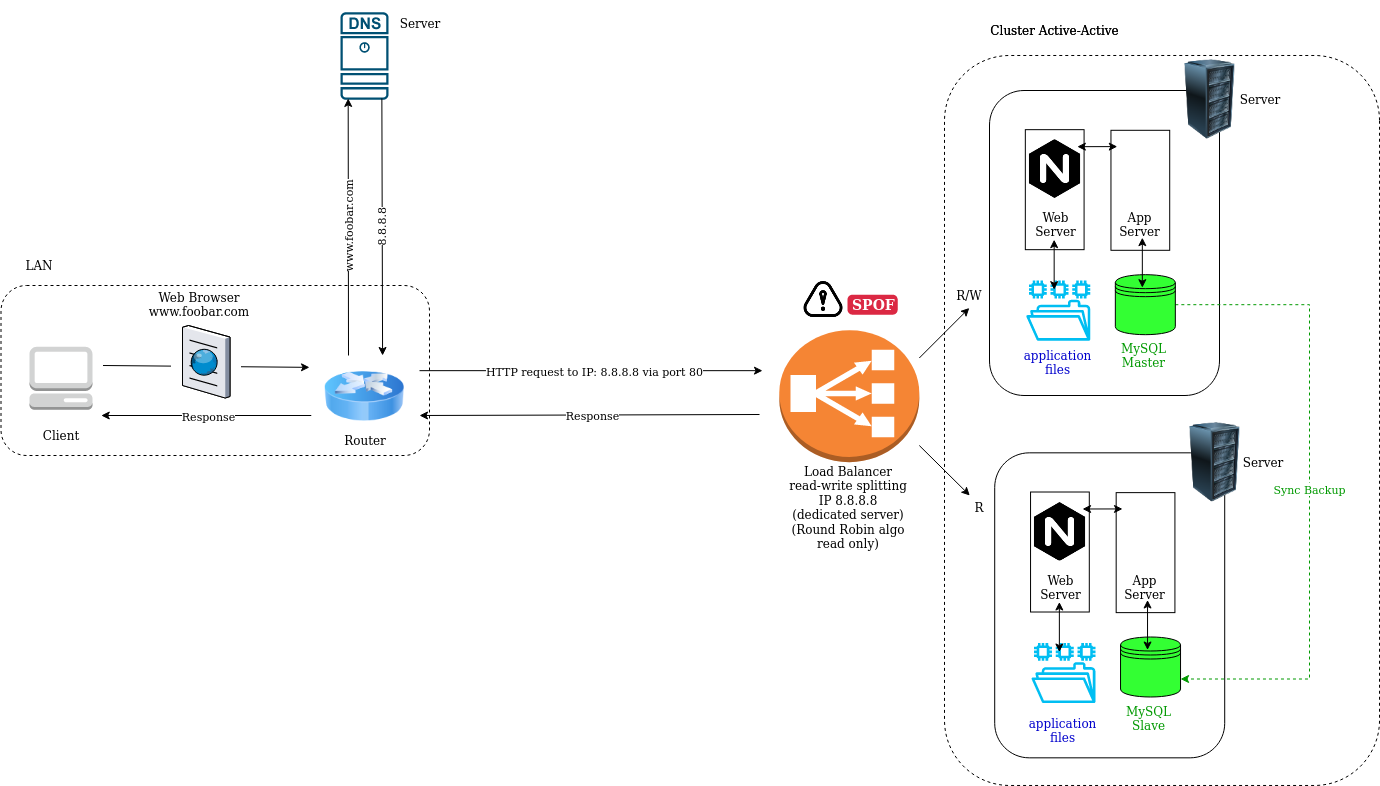

The diagram above was exported from draw.io. Its source (the exported page's mxGraphModel, read from the mxfile embedded in the PNG):
<mxGraphModel dx="2200" dy="1904" grid="1" gridSize="10" guides="1" tooltips="1" connect="1" arrows="1" fold="1" page="1" pageScale="1" pageWidth="850" pageHeight="1100" math="0" shadow="0">
  <root>
    <mxCell id="0" />
    <mxCell id="1" parent="0" />
    <mxCell id="wbCa4uaMXxVADyfzvckB-128" value="Cluster Active-Active" style="text;html=1;strokeColor=none;fillColor=none;align=center;verticalAlign=middle;whiteSpace=wrap;rounded=0;" vertex="1" parent="1">
      <mxGeometry x="411.24" y="-80" width="188.76" height="30" as="geometry" />
    </mxCell>
    <mxCell id="wbCa4uaMXxVADyfzvckB-131" value="" style="rounded=1;whiteSpace=wrap;html=1;dashed=1;fillColor=none;" vertex="1" parent="1">
      <mxGeometry x="-548.5" y="190" width="428.5" height="170" as="geometry" />
    </mxCell>
    <mxCell id="wbCa4uaMXxVADyfzvckB-132" value="" style="rounded=1;whiteSpace=wrap;html=1;rotation=90;" vertex="1" parent="1">
      <mxGeometry x="402.5" y="32.500000000000014" width="305" height="230" as="geometry" />
    </mxCell>
    <mxCell id="wbCa4uaMXxVADyfzvckB-133" value="" style="outlineConnect=0;fontColor=#232F3E;gradientColor=none;strokeColor=none;dashed=0;verticalLabelPosition=bottom;verticalAlign=top;align=center;html=1;fontSize=12;fontStyle=0;aspect=fixed;pointerEvents=1;shape=mxgraph.aws4.file_system;fillColor=#00BEF2;" vertex="1" parent="1">
      <mxGeometry x="476.66" y="185.12" width="64.16" height="60.05" as="geometry" />
    </mxCell>
    <mxCell id="wbCa4uaMXxVADyfzvckB-134" value="" style="endArrow=classic;html=1;fontColor=#33FF33;" edge="1" parent="1">
      <mxGeometry relative="1" as="geometry">
        <mxPoint x="-130" y="275.1700000000001" as="sourcePoint" />
        <mxPoint x="213" y="275.1700000000001" as="targetPoint" />
      </mxGeometry>
    </mxCell>
    <mxCell id="wbCa4uaMXxVADyfzvckB-135" value="HTTP request to IP: 8.8.8.8 via port 80" style="edgeLabel;resizable=0;html=1;align=center;verticalAlign=middle;" connectable="0" vertex="1" parent="wbCa4uaMXxVADyfzvckB-134">
      <mxGeometry relative="1" as="geometry">
        <mxPoint x="2" as="offset" />
      </mxGeometry>
    </mxCell>
    <mxCell id="wbCa4uaMXxVADyfzvckB-136" value="" style="endArrow=classic;html=1;fontColor=#33FF33;" edge="1" parent="1">
      <mxGeometry relative="1" as="geometry">
        <mxPoint x="210" y="319" as="sourcePoint" />
        <mxPoint x="-130" y="320" as="targetPoint" />
      </mxGeometry>
    </mxCell>
    <mxCell id="wbCa4uaMXxVADyfzvckB-137" value="Response" style="edgeLabel;resizable=0;html=1;align=center;verticalAlign=middle;" connectable="0" vertex="1" parent="wbCa4uaMXxVADyfzvckB-136">
      <mxGeometry relative="1" as="geometry">
        <mxPoint x="2" as="offset" />
      </mxGeometry>
    </mxCell>
    <mxCell id="wbCa4uaMXxVADyfzvckB-138" value="" style="rounded=1;whiteSpace=wrap;html=1;rotation=90;" vertex="1" parent="1">
      <mxGeometry x="407.71000000000004" y="394.83000000000004" width="305" height="230" as="geometry" />
    </mxCell>
    <mxCell id="wbCa4uaMXxVADyfzvckB-139" value="" style="outlineConnect=0;fontColor=#232F3E;gradientColor=none;strokeColor=none;dashed=0;verticalLabelPosition=bottom;verticalAlign=top;align=center;html=1;fontSize=12;fontStyle=0;aspect=fixed;pointerEvents=1;shape=mxgraph.aws4.file_system;fillColor=#00BEF2;" vertex="1" parent="1">
      <mxGeometry x="481.87" y="547.45" width="64.16" height="60.05" as="geometry" />
    </mxCell>
    <mxCell id="wbCa4uaMXxVADyfzvckB-140" value="" style="image;html=1;image=img/lib/clip_art/computers/Server_Rack_128x128.png" vertex="1" parent="1">
      <mxGeometry x="625.63" y="326.5" width="80" height="80" as="geometry" />
    </mxCell>
    <mxCell id="wbCa4uaMXxVADyfzvckB-141" value="Server" style="text;html=1;strokeColor=none;fillColor=none;align=center;verticalAlign=middle;whiteSpace=wrap;rounded=0;" vertex="1" parent="1">
      <mxGeometry x="683.39" y="344" width="61.82" height="45" as="geometry" />
    </mxCell>
    <mxCell id="wbCa4uaMXxVADyfzvckB-142" value="" style="rounded=0;whiteSpace=wrap;html=1;rotation=90;" vertex="1" parent="1">
      <mxGeometry x="450.42" y="427.13" width="120" height="58.75" as="geometry" />
    </mxCell>
    <mxCell id="wbCa4uaMXxVADyfzvckB-143" value="&lt;div&gt;Web&lt;/div&gt;&lt;div&gt;Server&lt;br&gt;&lt;/div&gt;" style="text;html=1;strokeColor=none;fillColor=none;align=center;verticalAlign=middle;whiteSpace=wrap;rounded=0;" vertex="1" parent="1">
      <mxGeometry x="481.87" y="476.5" width="59.17" height="30" as="geometry" />
    </mxCell>
    <mxCell id="wbCa4uaMXxVADyfzvckB-144" value="" style="shape=image;html=1;verticalAlign=top;verticalLabelPosition=bottom;labelBackgroundColor=#ffffff;imageAspect=0;aspect=fixed;image=https://cdn4.iconfinder.com/data/icons/logos-brands-5/24/nginx-128.png;" vertex="1" parent="1">
      <mxGeometry x="480.87" y="406.5" width="59" height="59" as="geometry" />
    </mxCell>
    <mxCell id="wbCa4uaMXxVADyfzvckB-145" value="" style="shape=datastore;whiteSpace=wrap;html=1;fontColor=#33FF33;fillColor=#33FF33;" vertex="1" parent="1">
      <mxGeometry x="571.04" y="541.5" width="60" height="60" as="geometry" />
    </mxCell>
    <mxCell id="wbCa4uaMXxVADyfzvckB-146" value="" style="rounded=0;whiteSpace=wrap;html=1;rotation=90;" vertex="1" parent="1">
      <mxGeometry x="536.04" y="427.75" width="120" height="58.75" as="geometry" />
    </mxCell>
    <mxCell id="wbCa4uaMXxVADyfzvckB-147" value="&lt;div&gt;App&lt;br&gt;&lt;/div&gt;&lt;div&gt;Server&lt;br&gt;&lt;/div&gt;" style="text;html=1;strokeColor=none;fillColor=none;align=center;verticalAlign=middle;whiteSpace=wrap;rounded=0;" vertex="1" parent="1">
      <mxGeometry x="566.46" y="476.5" width="59.17" height="30" as="geometry" />
    </mxCell>
    <mxCell id="wbCa4uaMXxVADyfzvckB-148" value="" style="endArrow=classic;startArrow=classic;html=1;fontColor=#33FF33;entryX=0.136;entryY=0.926;entryDx=0;entryDy=0;entryPerimeter=0;" edge="1" parent="1">
      <mxGeometry width="50" height="50" relative="1" as="geometry">
        <mxPoint x="533.04" y="413.5" as="sourcePoint" />
        <mxPoint x="573.0124999999998" y="413.44500000000016" as="targetPoint" />
      </mxGeometry>
    </mxCell>
    <mxCell id="wbCa4uaMXxVADyfzvckB-149" value="" style="endArrow=classic;startArrow=classic;html=1;fontColor=#33FF33;entryX=0.136;entryY=0.926;entryDx=0;entryDy=0;entryPerimeter=0;exitX=0.35;exitY=0.25;exitDx=0;exitDy=0;exitPerimeter=0;" edge="1" parent="1">
      <mxGeometry width="50" height="50" relative="1" as="geometry">
        <mxPoint x="598.04" y="554.5" as="sourcePoint" />
        <mxPoint x="598.0425" y="504.49500000000035" as="targetPoint" />
      </mxGeometry>
    </mxCell>
    <mxCell id="wbCa4uaMXxVADyfzvckB-150" value="" style="endArrow=classic;startArrow=classic;html=1;fontColor=#33FF33;entryX=0.136;entryY=0.926;entryDx=0;entryDy=0;entryPerimeter=0;exitX=0.35;exitY=0.25;exitDx=0;exitDy=0;exitPerimeter=0;" edge="1" parent="1">
      <mxGeometry width="50" height="50" relative="1" as="geometry">
        <mxPoint x="509.8699999999999" y="556.5" as="sourcePoint" />
        <mxPoint x="509.8724999999995" y="506.4949999999999" as="targetPoint" />
      </mxGeometry>
    </mxCell>
    <mxCell id="wbCa4uaMXxVADyfzvckB-151" value="&lt;div&gt;&lt;font color=&quot;#009900&quot;&gt;MySQL&lt;/font&gt;&lt;/div&gt;&lt;div&gt;&lt;font color=&quot;#009900&quot;&gt;Slave&lt;br&gt;&lt;/font&gt;&lt;/div&gt;" style="text;html=1;strokeColor=none;fillColor=none;align=center;verticalAlign=middle;whiteSpace=wrap;rounded=0;" vertex="1" parent="1">
      <mxGeometry x="570.4200000000001" y="607.5" width="59.17" height="30" as="geometry" />
    </mxCell>
    <mxCell id="wbCa4uaMXxVADyfzvckB-152" value="&lt;div&gt;&lt;font color=&quot;#0000CC&quot;&gt;application&lt;/font&gt;&lt;/div&gt;&lt;div&gt;&lt;font color=&quot;#0000CC&quot;&gt;files&lt;br&gt;&lt;/font&gt;&lt;/div&gt;" style="text;html=1;strokeColor=none;fillColor=none;align=center;verticalAlign=middle;whiteSpace=wrap;rounded=0;" vertex="1" parent="1">
      <mxGeometry x="484.36" y="620" width="59.17" height="30" as="geometry" />
    </mxCell>
    <mxCell id="wbCa4uaMXxVADyfzvckB-153" value="&lt;div&gt;Load Balancer&lt;/div&gt;&lt;div&gt;read-write splitting&lt;/div&gt;&lt;div&gt;IP 8.8.8.8&lt;br&gt;&lt;/div&gt;&lt;div&gt;(dedicated server)&lt;/div&gt;&lt;div&gt;(Round Robin algo&lt;/div&gt;&lt;div&gt;read only)&lt;br&gt;&lt;/div&gt;" style="text;html=1;strokeColor=none;fillColor=none;align=center;verticalAlign=middle;whiteSpace=wrap;rounded=0;" vertex="1" parent="1">
      <mxGeometry x="199.09" y="366.63" width="200" height="90" as="geometry" />
    </mxCell>
    <mxCell id="wbCa4uaMXxVADyfzvckB-154" value="" style="outlineConnect=0;dashed=0;verticalLabelPosition=bottom;verticalAlign=top;align=center;html=1;shape=mxgraph.aws3.classic_load_balancer;fillColor=#F58534;gradientColor=none;fontColor=#000000;" vertex="1" parent="1">
      <mxGeometry x="229.8" y="234.63" width="140" height="132" as="geometry" />
    </mxCell>
    <mxCell id="wbCa4uaMXxVADyfzvckB-155" value="" style="image;html=1;image=img/lib/clip_art/computers/Server_Rack_128x128.png" vertex="1" parent="1">
      <mxGeometry x="620.4200000000001" y="-35.83" width="80" height="80" as="geometry" />
    </mxCell>
    <mxCell id="wbCa4uaMXxVADyfzvckB-156" value="" style="rounded=0;whiteSpace=wrap;html=1;rotation=90;" vertex="1" parent="1">
      <mxGeometry x="445.21000000000004" y="64.8" width="120" height="58.75" as="geometry" />
    </mxCell>
    <mxCell id="wbCa4uaMXxVADyfzvckB-157" value="&lt;div&gt;Web&lt;/div&gt;&lt;div&gt;Server&lt;br&gt;&lt;/div&gt;" style="text;html=1;strokeColor=none;fillColor=none;align=center;verticalAlign=middle;whiteSpace=wrap;rounded=0;" vertex="1" parent="1">
      <mxGeometry x="476.6600000000001" y="114.17" width="59.17" height="30" as="geometry" />
    </mxCell>
    <mxCell id="wbCa4uaMXxVADyfzvckB-158" value="" style="shape=image;html=1;verticalAlign=top;verticalLabelPosition=bottom;labelBackgroundColor=#ffffff;imageAspect=0;aspect=fixed;image=https://cdn4.iconfinder.com/data/icons/logos-brands-5/24/nginx-128.png;" vertex="1" parent="1">
      <mxGeometry x="475.6600000000001" y="44.17" width="59" height="59" as="geometry" />
    </mxCell>
    <mxCell id="wbCa4uaMXxVADyfzvckB-159" value="&lt;font color=&quot;#009900&quot;&gt;Sync Backup&lt;/font&gt;" style="edgeStyle=orthogonalEdgeStyle;rounded=0;orthogonalLoop=1;jettySize=auto;html=1;entryX=1;entryY=0.7;entryDx=0;entryDy=0;fontColor=#000000;dashed=1;strokeColor=#009900;" edge="1" parent="1" source="wbCa4uaMXxVADyfzvckB-160" target="wbCa4uaMXxVADyfzvckB-145">
      <mxGeometry relative="1" as="geometry">
        <Array as="points">
          <mxPoint x="760" y="209" />
          <mxPoint x="760" y="584" />
        </Array>
      </mxGeometry>
    </mxCell>
    <mxCell id="wbCa4uaMXxVADyfzvckB-160" value="" style="shape=datastore;whiteSpace=wrap;html=1;fontColor=#33FF33;fillColor=#33FF33;" vertex="1" parent="1">
      <mxGeometry x="565.83" y="179.17000000000002" width="60" height="60" as="geometry" />
    </mxCell>
    <mxCell id="wbCa4uaMXxVADyfzvckB-161" value="" style="rounded=0;whiteSpace=wrap;html=1;rotation=90;" vertex="1" parent="1">
      <mxGeometry x="530.83" y="65.42" width="120" height="58.75" as="geometry" />
    </mxCell>
    <mxCell id="wbCa4uaMXxVADyfzvckB-162" value="&lt;div&gt;App&lt;br&gt;&lt;/div&gt;&lt;div&gt;Server&lt;br&gt;&lt;/div&gt;" style="text;html=1;strokeColor=none;fillColor=none;align=center;verticalAlign=middle;whiteSpace=wrap;rounded=0;" vertex="1" parent="1">
      <mxGeometry x="561.2500000000001" y="114.17" width="59.17" height="30" as="geometry" />
    </mxCell>
    <mxCell id="wbCa4uaMXxVADyfzvckB-163" value="" style="endArrow=classic;startArrow=classic;html=1;fontColor=#33FF33;entryX=0.136;entryY=0.926;entryDx=0;entryDy=0;entryPerimeter=0;" edge="1" parent="1">
      <mxGeometry x="440" y="-42.33" width="50" height="50" as="geometry">
        <mxPoint x="527.8299999999999" y="51.17000000000007" as="sourcePoint" />
        <mxPoint x="567.8024999999998" y="51.11500000000024" as="targetPoint" />
      </mxGeometry>
    </mxCell>
    <mxCell id="wbCa4uaMXxVADyfzvckB-164" value="" style="endArrow=classic;startArrow=classic;html=1;fontColor=#33FF33;entryX=0.136;entryY=0.926;entryDx=0;entryDy=0;entryPerimeter=0;exitX=0.35;exitY=0.25;exitDx=0;exitDy=0;exitPerimeter=0;" edge="1" parent="1">
      <mxGeometry x="440" y="-42.33" width="50" height="50" as="geometry">
        <mxPoint x="592.8299999999999" y="192.17000000000007" as="sourcePoint" />
        <mxPoint x="592.8325" y="142.1650000000002" as="targetPoint" />
      </mxGeometry>
    </mxCell>
    <mxCell id="wbCa4uaMXxVADyfzvckB-165" value="" style="endArrow=classic;startArrow=classic;html=1;fontColor=#33FF33;entryX=0.136;entryY=0.926;entryDx=0;entryDy=0;entryPerimeter=0;exitX=0.35;exitY=0.25;exitDx=0;exitDy=0;exitPerimeter=0;" edge="1" parent="1">
      <mxGeometry x="440" y="-42.33" width="50" height="50" as="geometry">
        <mxPoint x="504.65999999999985" y="194.17000000000007" as="sourcePoint" />
        <mxPoint x="504.66249999999945" y="144.16499999999996" as="targetPoint" />
      </mxGeometry>
    </mxCell>
    <mxCell id="wbCa4uaMXxVADyfzvckB-166" value="&lt;div&gt;&lt;font color=&quot;#009900&quot;&gt;MySQL&lt;/font&gt;&lt;/div&gt;&lt;div&gt;&lt;font color=&quot;#009900&quot;&gt;Master&lt;/font&gt;&lt;/div&gt;" style="text;html=1;strokeColor=none;fillColor=none;align=center;verticalAlign=middle;whiteSpace=wrap;rounded=0;" vertex="1" parent="1">
      <mxGeometry x="565.21" y="245.17000000000002" width="59.17" height="30" as="geometry" />
    </mxCell>
    <mxCell id="wbCa4uaMXxVADyfzvckB-167" value="Server" style="text;html=1;strokeColor=none;fillColor=none;align=center;verticalAlign=middle;whiteSpace=wrap;rounded=0;" vertex="1" parent="1">
      <mxGeometry x="680.0000000000001" y="-18.329999999999984" width="61.82" height="45" as="geometry" />
    </mxCell>
    <mxCell id="wbCa4uaMXxVADyfzvckB-168" value="" style="endArrow=classic;html=1;fontColor=#000000;" edge="1" parent="1">
      <mxGeometry width="50" height="50" relative="1" as="geometry">
        <mxPoint x="369.8000000000002" y="262.5" as="sourcePoint" />
        <mxPoint x="419.8000000000002" y="212.5" as="targetPoint" />
      </mxGeometry>
    </mxCell>
    <mxCell id="wbCa4uaMXxVADyfzvckB-169" value="" style="endArrow=classic;html=1;fontColor=#000000;" edge="1" parent="1">
      <mxGeometry width="50" height="50" relative="1" as="geometry">
        <mxPoint x="369.8000000000002" y="350" as="sourcePoint" />
        <mxPoint x="420.3000000000002" y="400" as="targetPoint" />
      </mxGeometry>
    </mxCell>
    <mxCell id="wbCa4uaMXxVADyfzvckB-171" value="" style="group" vertex="1" connectable="0" parent="1">
      <mxGeometry x="-520" y="251.25" width="63" height="98.75" as="geometry" />
    </mxCell>
    <mxCell id="wbCa4uaMXxVADyfzvckB-172" value="" style="outlineConnect=0;dashed=0;verticalLabelPosition=bottom;verticalAlign=top;align=center;html=1;shape=mxgraph.aws3.management_console;fillColor=#D2D3D3;gradientColor=none;fontColor=#00BEF2;" vertex="1" parent="wbCa4uaMXxVADyfzvckB-171">
      <mxGeometry width="63" height="63" as="geometry" />
    </mxCell>
    <mxCell id="wbCa4uaMXxVADyfzvckB-173" value="Client" style="text;html=1;strokeColor=none;fillColor=none;align=center;verticalAlign=middle;whiteSpace=wrap;rounded=0;" vertex="1" parent="wbCa4uaMXxVADyfzvckB-171">
      <mxGeometry x="11.5" y="78.75" width="40" height="20" as="geometry" />
    </mxCell>
    <mxCell id="wbCa4uaMXxVADyfzvckB-174" value="" style="group" vertex="1" connectable="0" parent="1">
      <mxGeometry x="-210" y="-83.21" width="49.57" height="343.21" as="geometry" />
    </mxCell>
    <mxCell id="wbCa4uaMXxVADyfzvckB-175" value="" style="points=[[0.015,0.015,0],[0.985,0.015,0],[0.985,0.985,0],[0.015,0.985,0],[0.25,0,0],[0.5,0,0],[0.75,0,0],[1,0.25,0],[1,0.5,0],[1,0.75,0],[0.75,1,0],[0.5,1,0],[0.25,1,0],[0,0.75,0],[0,0.5,0],[0,0.25,0]];verticalLabelPosition=bottom;html=1;verticalAlign=top;aspect=fixed;align=center;pointerEvents=1;shape=mxgraph.cisco19.dns_server;fillColor=#005073;strokeColor=none;fontColor=#00BEF2;" vertex="1" parent="wbCa4uaMXxVADyfzvckB-174">
      <mxGeometry x="0.9719607843137255" width="48.11205882352941" height="87.47647058823529" as="geometry" />
    </mxCell>
    <mxCell id="wbCa4uaMXxVADyfzvckB-176" value="" style="endArrow=classic;html=1;fontColor=#000000;entryX=0.015;entryY=0.985;entryDx=0;entryDy=0;entryPerimeter=0;" edge="1" parent="wbCa4uaMXxVADyfzvckB-174">
      <mxGeometry relative="1" as="geometry">
        <mxPoint x="9" y="343.21" as="sourcePoint" />
        <mxPoint x="8.693641666666736" y="86.16432352941179" as="targetPoint" />
      </mxGeometry>
    </mxCell>
    <mxCell id="wbCa4uaMXxVADyfzvckB-177" value="&lt;div&gt;www.foobar.com&lt;/div&gt;" style="edgeLabel;resizable=0;html=1;align=center;verticalAlign=middle;rotation=-90;" connectable="0" vertex="1" parent="wbCa4uaMXxVADyfzvckB-176">
      <mxGeometry relative="1" as="geometry" />
    </mxCell>
    <mxCell id="wbCa4uaMXxVADyfzvckB-178" value="" style="group" vertex="1" connectable="0" parent="1">
      <mxGeometry x="-446.5" y="247.5" width="206.5" height="72.5" as="geometry" />
    </mxCell>
    <mxCell id="wbCa4uaMXxVADyfzvckB-179" value="&amp;nbsp;&amp;nbsp;&amp;nbsp;&amp;nbsp;&amp;nbsp;&amp;nbsp;&amp;nbsp;&amp;nbsp;&amp;nbsp;&amp;nbsp;&amp;nbsp;&amp;nbsp;&amp;nbsp;&amp;nbsp;&amp;nbsp;&amp;nbsp;&amp;nbsp;&amp;nbsp;&amp;nbsp;&amp;nbsp; " style="endArrow=classic;html=1;fontColor=#000000;entryX=-0.034;entryY=0.52;entryDx=0;entryDy=0;entryPerimeter=0;" edge="1" parent="wbCa4uaMXxVADyfzvckB-178">
      <mxGeometry relative="1" as="geometry">
        <mxPoint y="22.499999999999993" as="sourcePoint" />
        <mxPoint x="206.5" y="24.369999999999997" as="targetPoint" />
      </mxGeometry>
    </mxCell>
    <mxCell id="wbCa4uaMXxVADyfzvckB-180" value="&amp;nbsp;&amp;nbsp;&amp;nbsp;&amp;nbsp;&amp;nbsp;&amp;nbsp;&amp;nbsp;&amp;nbsp;&amp;nbsp;&amp;nbsp;&amp;nbsp;&amp;nbsp;&amp;nbsp;&amp;nbsp;&amp;nbsp; " style="edgeLabel;resizable=0;html=1;align=center;verticalAlign=middle;" connectable="0" vertex="1" parent="wbCa4uaMXxVADyfzvckB-179">
      <mxGeometry relative="1" as="geometry" />
    </mxCell>
    <mxCell id="wbCa4uaMXxVADyfzvckB-181" value="" style="verticalLabelPosition=bottom;aspect=fixed;html=1;verticalAlign=top;strokeColor=none;align=center;outlineConnect=0;shape=mxgraph.citrix.browser;fillColor=#00BEF2;fontColor=#000000;" vertex="1" parent="wbCa4uaMXxVADyfzvckB-178">
      <mxGeometry x="79.497416942753" y="-17.5" width="47.5" height="72.5" as="geometry" />
    </mxCell>
    <mxCell id="wbCa4uaMXxVADyfzvckB-182" value="" style="endArrow=classic;html=1;fontColor=#33FF33;" edge="1" parent="1">
      <mxGeometry relative="1" as="geometry">
        <mxPoint x="-238.25" y="320" as="sourcePoint" />
        <mxPoint x="-448.25" y="320" as="targetPoint" />
      </mxGeometry>
    </mxCell>
    <mxCell id="wbCa4uaMXxVADyfzvckB-183" value="Response" style="edgeLabel;resizable=0;html=1;align=center;verticalAlign=middle;" connectable="0" vertex="1" parent="wbCa4uaMXxVADyfzvckB-182">
      <mxGeometry relative="1" as="geometry">
        <mxPoint x="2" as="offset" />
      </mxGeometry>
    </mxCell>
    <mxCell id="wbCa4uaMXxVADyfzvckB-184" value="Router" style="text;html=1;strokeColor=none;fillColor=none;align=center;verticalAlign=middle;whiteSpace=wrap;rounded=0;" vertex="1" parent="1">
      <mxGeometry x="-244.29999999999995" y="329.63" width="119.59" height="30" as="geometry" />
    </mxCell>
    <mxCell id="wbCa4uaMXxVADyfzvckB-185" value="&lt;div&gt;Web Browser&lt;/div&gt;&lt;div&gt;www.foobar.com&lt;br&gt;&lt;/div&gt;" style="text;html=1;strokeColor=none;fillColor=none;align=center;verticalAlign=middle;whiteSpace=wrap;rounded=0;" vertex="1" parent="1">
      <mxGeometry x="-409.99999999999994" y="194.17" width="119.59" height="30" as="geometry" />
    </mxCell>
    <mxCell id="wbCa4uaMXxVADyfzvckB-186" value="Server" style="text;html=1;strokeColor=none;fillColor=none;align=center;verticalAlign=middle;whiteSpace=wrap;rounded=0;" vertex="1" parent="1">
      <mxGeometry x="-160.4299999999999" y="-94.99999999999999" width="61.82" height="45" as="geometry" />
    </mxCell>
    <mxCell id="wbCa4uaMXxVADyfzvckB-187" value="&lt;div&gt;&lt;font color=&quot;#0000CC&quot;&gt;application&lt;/font&gt;&lt;/div&gt;&lt;div&gt;&lt;font color=&quot;#0000CC&quot;&gt;files&lt;br&gt;&lt;/font&gt;&lt;/div&gt;" style="text;html=1;strokeColor=none;fillColor=none;align=center;verticalAlign=middle;whiteSpace=wrap;rounded=0;" vertex="1" parent="1">
      <mxGeometry x="479.15000000000003" y="252.25000000000003" width="59.17" height="30" as="geometry" />
    </mxCell>
    <mxCell id="wbCa4uaMXxVADyfzvckB-188" value="" style="group" vertex="1" connectable="0" parent="1">
      <mxGeometry x="250" y="180" width="98.19" height="48" as="geometry" />
    </mxCell>
    <mxCell id="wbCa4uaMXxVADyfzvckB-189" value="" style="shape=image;html=1;verticalAlign=top;verticalLabelPosition=bottom;labelBackgroundColor=#ffffff;imageAspect=0;aspect=fixed;image=https://cdn0.iconfinder.com/data/icons/mobile-basic-vol-1/32/Alert-128.png;fillColor=#00BEF2;fontColor=#FF0000;" vertex="1" parent="wbCa4uaMXxVADyfzvckB-188">
      <mxGeometry width="48" height="48" as="geometry" />
    </mxCell>
    <mxCell id="wbCa4uaMXxVADyfzvckB-190" value="SPOF" style="html=1;shadow=0;dashed=0;shape=mxgraph.bootstrap.rrect;rSize=5;strokeColor=none;strokeWidth=1;fillColor=#DB2843;fontColor=#FFFFFF;whiteSpace=wrap;align=left;verticalAlign=middle;spacingLeft=0;fontStyle=1;fontSize=14;spacing=5;" vertex="1" parent="wbCa4uaMXxVADyfzvckB-188">
      <mxGeometry x="48" y="19.169999999999987" width="50.19" height="20" as="geometry" />
    </mxCell>
    <mxCell id="wbCa4uaMXxVADyfzvckB-191" value="" style="rounded=1;whiteSpace=wrap;html=1;labelBackgroundColor=none;fontColor=#FF0000;rotation=90;fillColor=none;dashed=1;" vertex="1" parent="1">
      <mxGeometry x="247.51" y="107.48" width="729.99" height="435.01" as="geometry" />
    </mxCell>
    <mxCell id="wbCa4uaMXxVADyfzvckB-192" value="Cluster Active-Active" style="text;html=1;strokeColor=none;fillColor=none;align=center;verticalAlign=middle;whiteSpace=wrap;rounded=0;" vertex="1" parent="1">
      <mxGeometry x="411.24" y="-80" width="188.76" height="30" as="geometry" />
    </mxCell>
    <mxCell id="wbCa4uaMXxVADyfzvckB-193" value="R/W" style="text;html=1;strokeColor=none;fillColor=none;align=center;verticalAlign=middle;whiteSpace=wrap;rounded=0;" vertex="1" parent="1">
      <mxGeometry x="359.56000000000006" y="185.11999999999998" width="119.59" height="30" as="geometry" />
    </mxCell>
    <mxCell id="wbCa4uaMXxVADyfzvckB-194" value="R" style="text;html=1;strokeColor=none;fillColor=none;align=center;verticalAlign=middle;whiteSpace=wrap;rounded=0;" vertex="1" parent="1">
      <mxGeometry x="369.80000000000007" y="396.63" width="119.59" height="30" as="geometry" />
    </mxCell>
    <mxCell id="wbCa4uaMXxVADyfzvckB-195" value="" style="endArrow=classic;html=1;fontColor=#000000;exitX=0.985;exitY=0.985;exitDx=0;exitDy=0;exitPerimeter=0;" edge="1" parent="1">
      <mxGeometry relative="1" as="geometry">
        <mxPoint x="-167.6376612745098" y="2.954323529411795" as="sourcePoint" />
        <mxPoint x="-166.91598039215683" y="259.9993213580292" as="targetPoint" />
      </mxGeometry>
    </mxCell>
    <mxCell id="wbCa4uaMXxVADyfzvckB-196" value="8.8.8.8" style="edgeLabel;resizable=0;html=1;align=center;verticalAlign=middle;rotation=-90;" connectable="0" vertex="1" parent="wbCa4uaMXxVADyfzvckB-195">
      <mxGeometry relative="1" as="geometry" />
    </mxCell>
    <mxCell id="wbCa4uaMXxVADyfzvckB-197" value="LAN" style="text;html=1;strokeColor=none;fillColor=none;align=center;verticalAlign=middle;whiteSpace=wrap;rounded=0;" vertex="1" parent="1">
      <mxGeometry x="-530" y="160" width="40" height="20" as="geometry" />
    </mxCell>
    <mxCell id="wbCa4uaMXxVADyfzvckB-198" value="" style="image;html=1;image=img/lib/clip_art/networking/Router_Icon_128x128.png" vertex="1" parent="1">
      <mxGeometry x="-225.21" y="260.63" width="80" height="80" as="geometry" />
    </mxCell>
  </root>
</mxGraphModel>